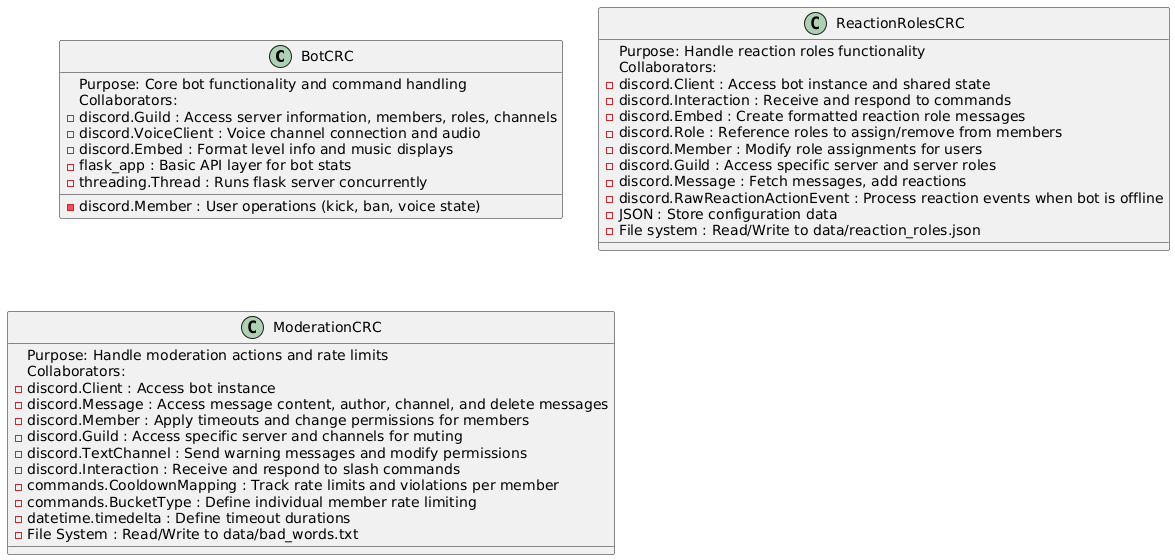

The diagram above was rendered by PlantUML. Its source (embedded in the PNG):
@startuml
class BotCRC {
    Purpose: Core bot functionality and command handling
    Collaborators:
      - discord.Guild : Access server information, members, roles, channels
      - discord.Member : User operations (kick, ban, voice state)
      - discord.VoiceClient : Voice channel connection and audio
      - discord.Embed : Format level info and music displays
      - flask_app : Basic API layer for bot stats
      - threading.Thread : Runs flask server concurrently
}

class ReactionRolesCRC {
    Purpose: Handle reaction roles functionality
    Collaborators:
      - discord.Client : Access bot instance and shared state
      - discord.Interaction : Receive and respond to commands
      - discord.Embed : Create formatted reaction role messages
      - discord.Role : Reference roles to assign/remove from members
      - discord.Member : Modify role assignments for users
      - discord.Guild : Access specific server and server roles
      - discord.Message : Fetch messages, add reactions
      - discord.RawReactionActionEvent : Process reaction events when bot is offline
      - JSON : Store configuration data
      - File system : Read/Write to data/reaction_roles.json
}

class ModerationCRC {
    Purpose: Handle moderation actions and rate limits
    Collaborators:
      - discord.Client : Access bot instance
      - discord.Message : Access message content, author, channel, and delete messages
      - discord.Member : Apply timeouts and change permissions for members
      - discord.Guild : Access specific server and channels for muting
      - discord.TextChannel : Send warning messages and modify permissions
      - discord.Interaction : Receive and respond to slash commands
      - commands.CooldownMapping : Track rate limits and violations per member
      - commands.BucketType : Define individual member rate limiting
      - datetime.timedelta : Define timeout durations
      - File System : Read/Write to data/bad_words.txt
}
@enduml